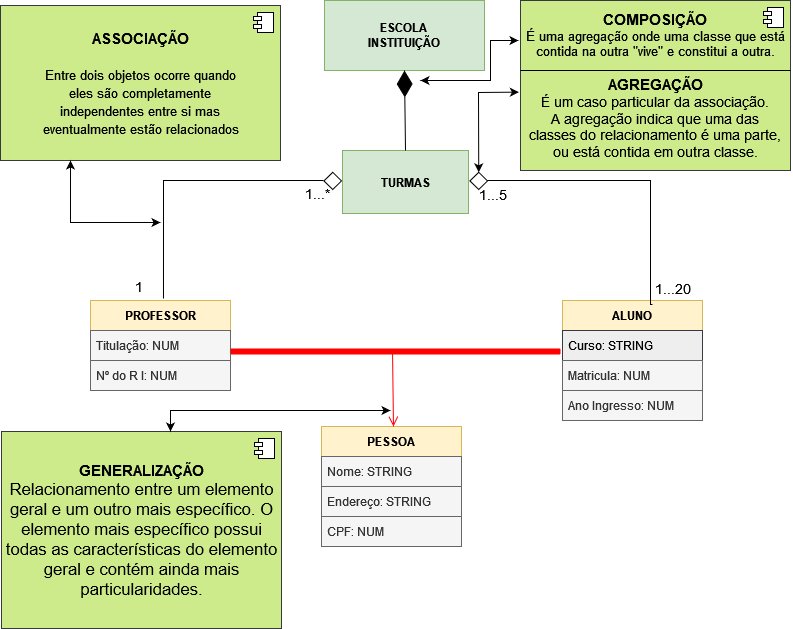

The diagram above was exported from draw.io. Its source (the exported page's mxGraphModel, read from the mxfile embedded in the PNG):
<mxGraphModel dx="1472" dy="648" grid="1" gridSize="10" guides="1" tooltips="1" connect="1" arrows="1" fold="1" page="1" pageScale="1" pageWidth="827" pageHeight="1169" math="0" shadow="0">
  <root>
    <mxCell id="0" />
    <mxCell id="1" parent="0" />
    <mxCell id="wkAVa-7YM3MRuRVqWaLZ-1" value="&lt;div&gt;&lt;b&gt;ESCOLA&lt;/b&gt;&lt;/div&gt;&lt;div&gt;&lt;b&gt;INSTITUIÇÃO&lt;br&gt;&lt;/b&gt;&lt;/div&gt;" style="rounded=0;whiteSpace=wrap;html=1;fillColor=#d5e8d4;strokeColor=#82b366;" parent="1" vertex="1">
      <mxGeometry x="334" y="10" width="160" height="70" as="geometry" />
    </mxCell>
    <mxCell id="wkAVa-7YM3MRuRVqWaLZ-2" value="&lt;b&gt;TURMAS&lt;/b&gt;" style="rounded=0;whiteSpace=wrap;html=1;fillColor=#d5e8d4;strokeColor=#82b366;" parent="1" vertex="1">
      <mxGeometry x="352" y="160" width="126" height="63" as="geometry" />
    </mxCell>
    <mxCell id="wkAVa-7YM3MRuRVqWaLZ-8" value="PROFESSOR" style="swimlane;fontStyle=1;childLayout=stackLayout;horizontal=1;startSize=30;horizontalStack=0;resizeParent=1;resizeParentMax=0;resizeLast=0;collapsible=1;marginBottom=0;fillColor=#fff2cc;strokeColor=#d6b656;" parent="1" vertex="1">
      <mxGeometry x="100" y="310" width="140" height="90" as="geometry" />
    </mxCell>
    <mxCell id="wkAVa-7YM3MRuRVqWaLZ-9" value="Titulação: NUM" style="text;strokeColor=#666666;fillColor=#f5f5f5;align=left;verticalAlign=middle;spacingLeft=4;spacingRight=4;overflow=hidden;points=[[0,0.5],[1,0.5]];portConstraint=eastwest;rotatable=0;fontColor=#333333;" parent="wkAVa-7YM3MRuRVqWaLZ-8" vertex="1">
      <mxGeometry y="30" width="140" height="30" as="geometry" />
    </mxCell>
    <mxCell id="wkAVa-7YM3MRuRVqWaLZ-10" value="Nº do R I: NUM" style="text;strokeColor=#666666;fillColor=#f5f5f5;align=left;verticalAlign=middle;spacingLeft=4;spacingRight=4;overflow=hidden;points=[[0,0.5],[1,0.5]];portConstraint=eastwest;rotatable=0;fontColor=#333333;" parent="wkAVa-7YM3MRuRVqWaLZ-8" vertex="1">
      <mxGeometry y="60" width="140" height="30" as="geometry" />
    </mxCell>
    <mxCell id="wkAVa-7YM3MRuRVqWaLZ-12" value="ALUNO" style="swimlane;fontStyle=1;childLayout=stackLayout;horizontal=1;startSize=30;horizontalStack=0;resizeParent=1;resizeParentMax=0;resizeLast=0;collapsible=1;marginBottom=0;fillColor=#fff2cc;strokeColor=#d6b656;" parent="1" vertex="1">
      <mxGeometry x="572" y="310" width="140" height="120" as="geometry" />
    </mxCell>
    <mxCell id="wkAVa-7YM3MRuRVqWaLZ-13" value="Curso: STRING" style="text;align=left;verticalAlign=middle;spacingLeft=4;spacingRight=4;overflow=hidden;points=[[0,0.5],[1,0.5]];portConstraint=eastwest;rotatable=0;fillColor=#eeeeee;strokeColor=#36393d;" parent="wkAVa-7YM3MRuRVqWaLZ-12" vertex="1">
      <mxGeometry y="30" width="140" height="30" as="geometry" />
    </mxCell>
    <mxCell id="wkAVa-7YM3MRuRVqWaLZ-15" value="Matricula: NUM" style="text;strokeColor=#666666;fillColor=#f5f5f5;align=left;verticalAlign=middle;spacingLeft=4;spacingRight=4;overflow=hidden;points=[[0,0.5],[1,0.5]];portConstraint=eastwest;rotatable=0;fontColor=#333333;" parent="wkAVa-7YM3MRuRVqWaLZ-12" vertex="1">
      <mxGeometry y="60" width="140" height="30" as="geometry" />
    </mxCell>
    <mxCell id="wkAVa-7YM3MRuRVqWaLZ-20" value="Ano Ingresso: NUM" style="text;strokeColor=#666666;fillColor=#f5f5f5;align=left;verticalAlign=middle;spacingLeft=4;spacingRight=4;overflow=hidden;points=[[0,0.5],[1,0.5]];portConstraint=eastwest;rotatable=0;fontColor=#333333;" parent="wkAVa-7YM3MRuRVqWaLZ-12" vertex="1">
      <mxGeometry y="90" width="140" height="30" as="geometry" />
    </mxCell>
    <mxCell id="wkAVa-7YM3MRuRVqWaLZ-16" value="PESSOA" style="swimlane;fontStyle=1;childLayout=stackLayout;horizontal=1;startSize=30;horizontalStack=0;resizeParent=1;resizeParentMax=0;resizeLast=0;collapsible=1;marginBottom=0;fillColor=#fff2cc;strokeColor=#d6b656;" parent="1" vertex="1">
      <mxGeometry x="331" y="436" width="140" height="120" as="geometry" />
    </mxCell>
    <mxCell id="wkAVa-7YM3MRuRVqWaLZ-17" value="Nome: STRING" style="text;strokeColor=#666666;fillColor=#f5f5f5;align=left;verticalAlign=middle;spacingLeft=4;spacingRight=4;overflow=hidden;points=[[0,0.5],[1,0.5]];portConstraint=eastwest;rotatable=0;fontColor=#333333;" parent="wkAVa-7YM3MRuRVqWaLZ-16" vertex="1">
      <mxGeometry y="30" width="140" height="30" as="geometry" />
    </mxCell>
    <mxCell id="wkAVa-7YM3MRuRVqWaLZ-18" value="Endereço: STRING" style="text;strokeColor=#666666;fillColor=#f5f5f5;align=left;verticalAlign=middle;spacingLeft=4;spacingRight=4;overflow=hidden;points=[[0,0.5],[1,0.5]];portConstraint=eastwest;rotatable=0;fontColor=#333333;" parent="wkAVa-7YM3MRuRVqWaLZ-16" vertex="1">
      <mxGeometry y="60" width="140" height="30" as="geometry" />
    </mxCell>
    <mxCell id="wkAVa-7YM3MRuRVqWaLZ-19" value="CPF: NUM" style="text;strokeColor=#666666;fillColor=#f5f5f5;align=left;verticalAlign=middle;spacingLeft=4;spacingRight=4;overflow=hidden;points=[[0,0.5],[1,0.5]];portConstraint=eastwest;rotatable=0;fontColor=#333333;" parent="wkAVa-7YM3MRuRVqWaLZ-16" vertex="1">
      <mxGeometry y="90" width="140" height="30" as="geometry" />
    </mxCell>
    <mxCell id="wkAVa-7YM3MRuRVqWaLZ-31" value="" style="endArrow=diamondThin;endFill=1;endSize=24;html=1;rounded=0;fontSize=15;exitX=0.5;exitY=0;exitDx=0;exitDy=0;" parent="1" source="wkAVa-7YM3MRuRVqWaLZ-2" edge="1">
      <mxGeometry width="160" relative="1" as="geometry">
        <mxPoint x="414" y="150" as="sourcePoint" />
        <mxPoint x="414" y="80" as="targetPoint" />
        <Array as="points" />
      </mxGeometry>
    </mxCell>
    <mxCell id="wkAVa-7YM3MRuRVqWaLZ-36" value="" style="shape=line;html=1;strokeWidth=6;strokeColor=#ff0000;fontSize=15;" parent="1" vertex="1">
      <mxGeometry x="240" y="356" width="330" height="10" as="geometry" />
    </mxCell>
    <mxCell id="wkAVa-7YM3MRuRVqWaLZ-37" value="" style="edgeStyle=orthogonalEdgeStyle;html=1;verticalAlign=bottom;endArrow=open;endSize=8;strokeColor=#ff0000;rounded=0;fontSize=15;exitX=0.491;exitY=0.46;exitDx=0;exitDy=0;exitPerimeter=0;" parent="1" source="wkAVa-7YM3MRuRVqWaLZ-36" edge="1">
      <mxGeometry relative="1" as="geometry">
        <mxPoint x="402.98" y="436" as="targetPoint" />
        <mxPoint x="403" y="370" as="sourcePoint" />
        <Array as="points">
          <mxPoint x="403" y="361" />
        </Array>
      </mxGeometry>
    </mxCell>
    <mxCell id="wkAVa-7YM3MRuRVqWaLZ-41" value="" style="endArrow=none;html=1;edgeStyle=orthogonalEdgeStyle;rounded=0;fontSize=15;exitX=0.357;exitY=-0.022;exitDx=0;exitDy=0;exitPerimeter=0;" parent="1" edge="1">
      <mxGeometry relative="1" as="geometry">
        <mxPoint x="172.98000000000002" y="308.02" as="sourcePoint" />
        <mxPoint x="333" y="190" as="targetPoint" />
        <Array as="points">
          <mxPoint x="173" y="190" />
        </Array>
      </mxGeometry>
    </mxCell>
    <mxCell id="wkAVa-7YM3MRuRVqWaLZ-51" value="" style="endArrow=none;html=1;edgeStyle=orthogonalEdgeStyle;rounded=0;fontSize=15;entryX=0.643;entryY=0.033;entryDx=0;entryDy=0;entryPerimeter=0;" parent="1" target="wkAVa-7YM3MRuRVqWaLZ-12" edge="1">
      <mxGeometry relative="1" as="geometry">
        <mxPoint x="480" y="190" as="sourcePoint" />
        <mxPoint x="660" y="200" as="targetPoint" />
        <Array as="points">
          <mxPoint x="660" y="190" />
        </Array>
      </mxGeometry>
    </mxCell>
    <mxCell id="wkAVa-7YM3MRuRVqWaLZ-54" value="&lt;div&gt;&lt;b&gt;ASSOCIAÇÃO&lt;/b&gt;&lt;/div&gt;&lt;div&gt;&lt;b&gt;&lt;br&gt;&lt;/b&gt;&lt;/div&gt;&lt;div&gt;&lt;font style=&quot;font-size: 13px&quot;&gt;Entre dois objetos &lt;/font&gt;&lt;font style=&quot;font-size: 13px&quot;&gt;ocorre quando &lt;br&gt;&lt;/font&gt;&lt;/div&gt;&lt;div&gt;&lt;font style=&quot;font-size: 13px&quot;&gt;eles são completamente &lt;br&gt;&lt;/font&gt;&lt;/div&gt;&lt;div&gt;&lt;font style=&quot;font-size: 13px&quot;&gt;independentes entre si mas &lt;br&gt;&lt;/font&gt;&lt;/div&gt;&lt;div&gt;&lt;font style=&quot;font-size: 13px&quot;&gt;eventualmente estão relacionados &lt;/font&gt;&lt;/div&gt;" style="html=1;dropTarget=0;fontSize=15;fillColor=#cdeb8b;strokeColor=#36393d;" parent="1" vertex="1">
      <mxGeometry x="10" y="15" width="280" height="155" as="geometry" />
    </mxCell>
    <mxCell id="wkAVa-7YM3MRuRVqWaLZ-55" value="" style="shape=module;jettyWidth=8;jettyHeight=4;fontSize=15;" parent="wkAVa-7YM3MRuRVqWaLZ-54" vertex="1">
      <mxGeometry x="1" width="20" height="20" relative="1" as="geometry">
        <mxPoint x="-27" y="7" as="offset" />
      </mxGeometry>
    </mxCell>
    <mxCell id="wkAVa-7YM3MRuRVqWaLZ-57" value="&lt;div&gt;&lt;font size=&quot;1&quot;&gt;&lt;b style=&quot;font-size: 15px&quot;&gt;COMPOSIÇÃO&lt;br&gt;&lt;/b&gt;&lt;/font&gt;&lt;/div&gt;&lt;div style=&quot;font-size: 13px&quot;&gt;&lt;font style=&quot;font-size: 13px&quot;&gt;&lt;span style=&quot;left: 201.833px ; top: 1186.69px ; font-family: sans-serif ; transform: scalex(0.99624)&quot; dir=&quot;ltr&quot;&gt;É uma agregação onde uma classe que está &lt;br&gt;&lt;/span&gt;&lt;/font&gt;&lt;/div&gt;&lt;div style=&quot;font-size: 13px&quot;&gt;&lt;font style=&quot;font-size: 13px&quot;&gt;&lt;span style=&quot;left: 201.833px ; top: 1186.69px ; font-family: sans-serif ; transform: scalex(0.99624)&quot; dir=&quot;ltr&quot;&gt;contida na&lt;/span&gt;&lt;span style=&quot;left: 201.833px ; top: 1205.02px ; font-family: sans-serif ; transform: scalex(0.995157)&quot; dir=&quot;ltr&quot;&gt; outra &quot;vive&quot; e constitui a outra.&lt;/span&gt;&lt;/font&gt;&lt;/div&gt;&lt;div style=&quot;font-size: 13px&quot;&gt;&lt;font style=&quot;font-size: 13px&quot;&gt;&lt;span style=&quot;left: 201.833px ; top: 1205.02px ; font-family: sans-serif ; transform: scalex(0.995157)&quot; dir=&quot;ltr&quot;&gt;&lt;br&gt;&lt;/span&gt;&lt;/font&gt;&lt;/div&gt;&lt;div&gt;&lt;font size=&quot;1&quot;&gt;&lt;b style=&quot;font-size: 15px&quot;&gt;AGREGAÇÃO&lt;/b&gt;&lt;/font&gt;&lt;/div&gt;&lt;div&gt;&lt;span style=&quot;left: 141.833px ; top: 638.023px ; font-family: sans-serif ; transform: scalex(0.996544)&quot; dir=&quot;ltr&quot;&gt;É um caso particular da associação. &lt;br&gt;&lt;/span&gt;&lt;/div&gt;&lt;div&gt;&lt;span style=&quot;left: 141.833px ; top: 638.023px ; font-family: sans-serif ; transform: scalex(0.996544)&quot; dir=&quot;ltr&quot;&gt;A agregação indica que uma das &lt;br&gt;&lt;/span&gt;&lt;/div&gt;&lt;div&gt;&lt;span style=&quot;left: 141.833px ; top: 638.023px ; font-family: sans-serif ; transform: scalex(0.996544)&quot; dir=&quot;ltr&quot;&gt;classes do&lt;/span&gt;&lt;span style=&quot;left: 141.833px ; top: 656.356px ; font-family: sans-serif ; transform: scalex(0.996393)&quot; dir=&quot;ltr&quot;&gt; relacionamento é uma parte, &lt;br&gt;&lt;/span&gt;&lt;/div&gt;&lt;div&gt;&lt;span style=&quot;left: 141.833px ; top: 656.356px ; font-family: sans-serif ; transform: scalex(0.996393)&quot; dir=&quot;ltr&quot;&gt;ou está contida em outra classe.&lt;/span&gt;&lt;/div&gt;" style="html=1;dropTarget=0;fontSize=14;fillColor=#cdeb8b;strokeColor=#36393d;" parent="1" vertex="1">
      <mxGeometry x="530" y="10" width="270" height="170" as="geometry" />
    </mxCell>
    <mxCell id="wkAVa-7YM3MRuRVqWaLZ-58" value="" style="shape=module;jettyWidth=8;jettyHeight=4;fontSize=14;" parent="wkAVa-7YM3MRuRVqWaLZ-57" vertex="1">
      <mxGeometry x="1" width="20" height="20" relative="1" as="geometry">
        <mxPoint x="-27" y="7" as="offset" />
      </mxGeometry>
    </mxCell>
    <mxCell id="wkAVa-7YM3MRuRVqWaLZ-59" value="1...*" style="text;html=1;align=center;verticalAlign=middle;whiteSpace=wrap;rounded=0;fontSize=14;" parent="1" vertex="1">
      <mxGeometry x="307" y="193" width="40" height="20" as="geometry" />
    </mxCell>
    <mxCell id="wkAVa-7YM3MRuRVqWaLZ-60" value="1" style="text;html=1;align=center;verticalAlign=middle;whiteSpace=wrap;rounded=0;fontSize=14;" parent="1" vertex="1">
      <mxGeometry x="129" y="286" width="40" height="20" as="geometry" />
    </mxCell>
    <mxCell id="wkAVa-7YM3MRuRVqWaLZ-61" value="1...20" style="text;html=1;align=center;verticalAlign=middle;whiteSpace=wrap;rounded=0;fontSize=14;" parent="1" vertex="1">
      <mxGeometry x="663" y="288" width="40" height="20" as="geometry" />
    </mxCell>
    <mxCell id="wkAVa-7YM3MRuRVqWaLZ-64" value="1...5" style="text;html=1;align=center;verticalAlign=middle;whiteSpace=wrap;rounded=0;fontSize=14;" parent="1" vertex="1">
      <mxGeometry x="483" y="194" width="40" height="20" as="geometry" />
    </mxCell>
    <mxCell id="wkAVa-7YM3MRuRVqWaLZ-65" value="&lt;div&gt;&lt;b&gt;GENERALIZAÇÃO&lt;/b&gt;&lt;/div&gt;&lt;div&gt;&lt;span style=&quot;left: 141.833px ; top: 436.69px ; font-size: 16.6667px ; font-family: sans-serif ; transform: scalex(0.996914)&quot; dir=&quot;ltr&quot;&gt;Relacionamento entre um elemento &lt;br&gt;&lt;/span&gt;&lt;/div&gt;&lt;div&gt;&lt;span style=&quot;left: 141.833px ; top: 436.69px ; font-size: 16.6667px ; font-family: sans-serif ; transform: scalex(0.996914)&quot; dir=&quot;ltr&quot;&gt;geral e um outro mais específico. O&lt;/span&gt;&lt;/div&gt;&lt;div&gt;&lt;span style=&quot;left: 141.833px ; top: 455.023px ; font-size: 16.6667px ; font-family: sans-serif ; transform: scalex(0.997564)&quot; dir=&quot;ltr&quot;&gt;elemento mais específico possui &lt;br&gt;&lt;/span&gt;&lt;/div&gt;&lt;div&gt;&lt;span style=&quot;left: 141.833px ; top: 455.023px ; font-size: 16.6667px ; font-family: sans-serif ; transform: scalex(0.997564)&quot; dir=&quot;ltr&quot;&gt;todas as características do elemento &lt;br&gt;&lt;/span&gt;&lt;/div&gt;&lt;div&gt;&lt;span style=&quot;left: 141.833px ; top: 455.023px ; font-size: 16.6667px ; font-family: sans-serif ; transform: scalex(0.997564)&quot; dir=&quot;ltr&quot;&gt;geral e contém ainda&lt;/span&gt;&lt;span style=&quot;left: 141.833px ; top: 473.523px ; font-size: 16.6667px ; font-family: sans-serif ; transform: scalex(0.998138)&quot; dir=&quot;ltr&quot;&gt; mais &lt;br&gt;&lt;/span&gt;&lt;/div&gt;&lt;div&gt;&lt;span style=&quot;left: 141.833px ; top: 473.523px ; font-size: 16.6667px ; font-family: sans-serif ; transform: scalex(0.998138)&quot; dir=&quot;ltr&quot;&gt;particularidades.&lt;/span&gt;&lt;/div&gt;" style="html=1;dropTarget=0;fontSize=15;fillColor=#cdeb8b;strokeColor=#36393d;" parent="1" vertex="1">
      <mxGeometry x="11" y="441" width="280" height="197" as="geometry" />
    </mxCell>
    <mxCell id="wkAVa-7YM3MRuRVqWaLZ-66" value="" style="shape=module;jettyWidth=8;jettyHeight=4;fontSize=15;" parent="wkAVa-7YM3MRuRVqWaLZ-65" vertex="1">
      <mxGeometry x="1" width="20" height="20" relative="1" as="geometry">
        <mxPoint x="-27" y="7" as="offset" />
      </mxGeometry>
    </mxCell>
    <mxCell id="wkAVa-7YM3MRuRVqWaLZ-67" value="" style="rhombus;whiteSpace=wrap;html=1;fontSize=14;direction=east;rotation=0;" parent="1" vertex="1">
      <mxGeometry x="333.43" y="181.82999999999998" width="17.61" height="17.17" as="geometry" />
    </mxCell>
    <mxCell id="wkAVa-7YM3MRuRVqWaLZ-71" value="" style="rhombus;whiteSpace=wrap;html=1;fontSize=14;direction=east;rotation=0;" parent="1" vertex="1">
      <mxGeometry x="479.43" y="181.82999999999998" width="17.61" height="17.17" as="geometry" />
    </mxCell>
    <mxCell id="wkAVa-7YM3MRuRVqWaLZ-72" value="" style="endArrow=classic;startArrow=classic;html=1;rounded=0;fontSize=14;entryX=-0.006;entryY=0.539;entryDx=0;entryDy=0;exitX=0.5;exitY=0;exitDx=0;exitDy=0;entryPerimeter=0;" parent="1" source="wkAVa-7YM3MRuRVqWaLZ-71" target="wkAVa-7YM3MRuRVqWaLZ-57" edge="1">
      <mxGeometry width="50" height="50" relative="1" as="geometry">
        <mxPoint x="510" y="180" as="sourcePoint" />
        <mxPoint x="526" y="161" as="targetPoint" />
        <Array as="points">
          <mxPoint x="488" y="102" />
        </Array>
      </mxGeometry>
    </mxCell>
    <mxCell id="wkAVa-7YM3MRuRVqWaLZ-75" value="" style="endArrow=classic;startArrow=classic;html=1;rounded=0;fontSize=14;entryX=0.25;entryY=1;entryDx=0;entryDy=0;" parent="1" target="wkAVa-7YM3MRuRVqWaLZ-54" edge="1">
      <mxGeometry width="50" height="50" relative="1" as="geometry">
        <mxPoint x="170" y="232" as="sourcePoint" />
        <mxPoint x="129" y="182" as="targetPoint" />
        <Array as="points">
          <mxPoint x="80" y="232" />
        </Array>
      </mxGeometry>
    </mxCell>
    <mxCell id="zRMQzOWVyEJhOspRKq6j-1" value="" style="endArrow=classic;startArrow=classic;html=1;rounded=0;fontSize=14;" edge="1" parent="1">
      <mxGeometry width="50" height="50" relative="1" as="geometry">
        <mxPoint x="180" y="441" as="sourcePoint" />
        <mxPoint x="400" y="420" as="targetPoint" />
        <Array as="points">
          <mxPoint x="180" y="420" />
        </Array>
      </mxGeometry>
    </mxCell>
    <mxCell id="zRMQzOWVyEJhOspRKq6j-5" value="" style="endArrow=none;html=1;rounded=0;fontSize=15;" edge="1" parent="1">
      <mxGeometry width="50" height="50" relative="1" as="geometry">
        <mxPoint x="530" y="80" as="sourcePoint" />
        <mxPoint x="650" y="80" as="targetPoint" />
        <Array as="points">
          <mxPoint x="650" y="80" />
          <mxPoint x="800" y="80" />
        </Array>
      </mxGeometry>
    </mxCell>
    <mxCell id="zRMQzOWVyEJhOspRKq6j-6" value="" style="endArrow=classic;startArrow=classic;html=1;rounded=0;fontSize=13;" edge="1" parent="1">
      <mxGeometry width="50" height="50" relative="1" as="geometry">
        <mxPoint x="430" y="90" as="sourcePoint" />
        <mxPoint x="528" y="50" as="targetPoint" />
        <Array as="points">
          <mxPoint x="500" y="90" />
          <mxPoint x="500" y="50" />
        </Array>
      </mxGeometry>
    </mxCell>
  </root>
</mxGraphModel>